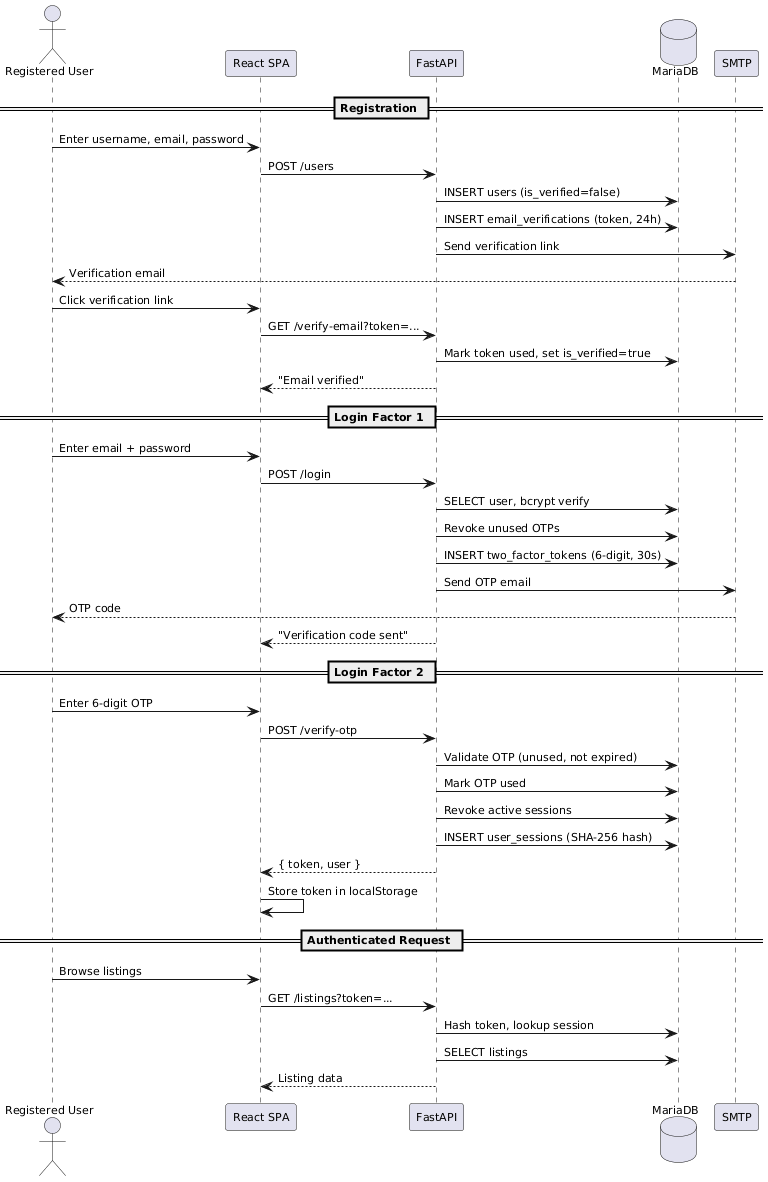

The diagram above was rendered by PlantUML. Its source (embedded in the PNG):
@startuml
skinparam shadowing false
skinparam defaultFontSize 11

actor "Registered User" as U
participant "React SPA" as FE
participant "FastAPI" as API
database "MariaDB" as DB
participant "SMTP" as SMTP

== Registration ==
U -> FE : Enter username, email, password
FE -> API : POST /users
API -> DB : INSERT users (is_verified=false)
API -> DB : INSERT email_verifications (token, 24h)
API -> SMTP : Send verification link
SMTP --> U : Verification email
U -> FE : Click verification link
FE -> API : GET /verify-email?token=...
API -> DB : Mark token used, set is_verified=true
API --> FE : "Email verified"

== Login Factor 1 ==
U -> FE : Enter email + password
FE -> API : POST /login
API -> DB : SELECT user, bcrypt verify
API -> DB : Revoke unused OTPs
API -> DB : INSERT two_factor_tokens (6-digit, 30s)
API -> SMTP : Send OTP email
SMTP --> U : OTP code
API --> FE : "Verification code sent"

== Login Factor 2 ==
U -> FE : Enter 6-digit OTP
FE -> API : POST /verify-otp
API -> DB : Validate OTP (unused, not expired)
API -> DB : Mark OTP used
API -> DB : Revoke active sessions
API -> DB : INSERT user_sessions (SHA-256 hash)
API --> FE : { token, user }
FE -> FE : Store token in localStorage

== Authenticated Request ==
U -> FE : Browse listings
FE -> API : GET /listings?token=...
API -> DB : Hash token, lookup session
API -> DB : SELECT listings
API --> FE : Listing data
@enduml